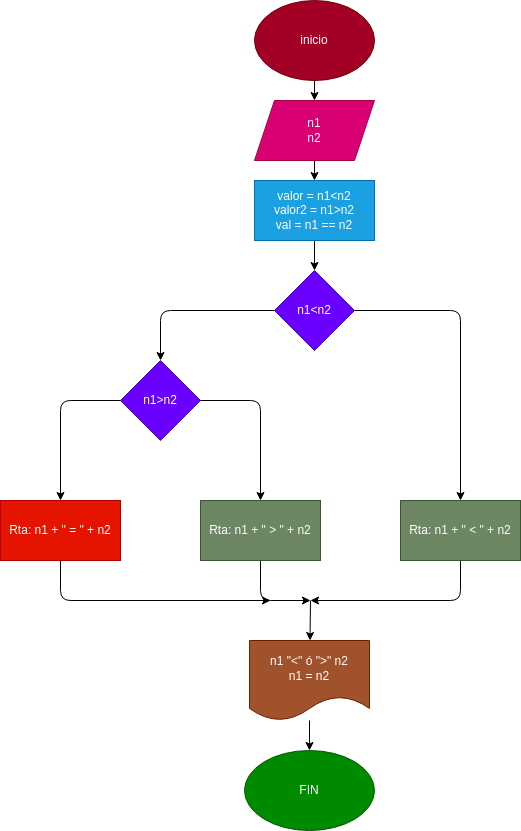

The diagram above was exported from draw.io. Its source (the exported page's mxGraphModel, read from the mxfile embedded in the PNG):
<mxGraphModel dx="832" dy="461" grid="1" gridSize="10" guides="1" tooltips="1" connect="1" arrows="1" fold="1" page="1" pageScale="1" pageWidth="827" pageHeight="1169" math="0" shadow="0">
  <root>
    <mxCell id="0" />
    <mxCell id="1" parent="0" />
    <mxCell id="4" value="" style="edgeStyle=none;html=1;" parent="1" source="2" target="3" edge="1">
      <mxGeometry relative="1" as="geometry" />
    </mxCell>
    <mxCell id="2" value="inicio" style="ellipse;whiteSpace=wrap;html=1;fillColor=#a20025;fontColor=#ffffff;strokeColor=#6F0000;" parent="1" vertex="1">
      <mxGeometry x="354" y="40" width="120" height="80" as="geometry" />
    </mxCell>
    <mxCell id="6" value="" style="edgeStyle=none;html=1;" parent="1" source="3" target="5" edge="1">
      <mxGeometry relative="1" as="geometry" />
    </mxCell>
    <mxCell id="3" value="n1&lt;br&gt;n2" style="shape=parallelogram;perimeter=parallelogramPerimeter;whiteSpace=wrap;html=1;fixedSize=1;fillColor=#d80073;fontColor=#ffffff;strokeColor=#A50040;" parent="1" vertex="1">
      <mxGeometry x="354" y="140" width="120" height="60" as="geometry" />
    </mxCell>
    <mxCell id="8" value="" style="edgeStyle=none;html=1;" parent="1" source="5" target="7" edge="1">
      <mxGeometry relative="1" as="geometry" />
    </mxCell>
    <mxCell id="5" value="valor = n1&amp;lt;n2&lt;br&gt;valor2 = n1&amp;gt;n2&lt;br&gt;val = n1 == n2" style="whiteSpace=wrap;html=1;fillColor=#1ba1e2;fontColor=#ffffff;strokeColor=#006EAF;" parent="1" vertex="1">
      <mxGeometry x="354" y="220" width="120" height="60" as="geometry" />
    </mxCell>
    <mxCell id="12" value="" style="edgeStyle=none;html=1;entryX=0.5;entryY=0;entryDx=0;entryDy=0;" parent="1" source="7" target="21" edge="1">
      <mxGeometry relative="1" as="geometry">
        <Array as="points">
          <mxPoint x="560" y="350" />
        </Array>
        <mxPoint x="560" y="420" as="targetPoint" />
      </mxGeometry>
    </mxCell>
    <mxCell id="23" value="" style="edgeStyle=none;html=1;" edge="1" parent="1" source="7" target="22">
      <mxGeometry relative="1" as="geometry">
        <Array as="points">
          <mxPoint x="260" y="350" />
        </Array>
      </mxGeometry>
    </mxCell>
    <mxCell id="7" value="n1&amp;lt;n2" style="rhombus;whiteSpace=wrap;html=1;fillColor=#6a00ff;fontColor=#ffffff;strokeColor=#3700CC;" parent="1" vertex="1">
      <mxGeometry x="374" y="310" width="80" height="80" as="geometry" />
    </mxCell>
    <mxCell id="16" value="" style="endArrow=classic;html=1;" parent="1" target="17" edge="1">
      <mxGeometry width="50" height="50" relative="1" as="geometry">
        <mxPoint x="410" y="640" as="sourcePoint" />
        <mxPoint x="414" y="620" as="targetPoint" />
      </mxGeometry>
    </mxCell>
    <mxCell id="19" value="" style="edgeStyle=none;html=1;" parent="1" source="17" target="18" edge="1">
      <mxGeometry relative="1" as="geometry" />
    </mxCell>
    <mxCell id="17" value="n1 &quot;&amp;lt;&quot; ó &quot;&amp;gt;&quot; n2&lt;br&gt;n1 = n2" style="shape=document;whiteSpace=wrap;html=1;boundedLbl=1;fillColor=#a0522d;fontColor=#ffffff;strokeColor=#6D1F00;" parent="1" vertex="1">
      <mxGeometry x="349" y="680" width="120" height="80" as="geometry" />
    </mxCell>
    <mxCell id="18" value="FIN" style="ellipse;whiteSpace=wrap;html=1;fillColor=#008a00;fontColor=#ffffff;strokeColor=#005700;" parent="1" vertex="1">
      <mxGeometry x="344" y="790" width="130" height="80" as="geometry" />
    </mxCell>
    <mxCell id="28" style="edgeStyle=none;html=1;" edge="1" parent="1" source="20">
      <mxGeometry relative="1" as="geometry">
        <mxPoint x="370" y="640" as="targetPoint" />
        <Array as="points">
          <mxPoint x="160" y="640" />
        </Array>
      </mxGeometry>
    </mxCell>
    <mxCell id="20" value="Rta: n1 + &quot; = &quot; + n2" style="whiteSpace=wrap;html=1;fillColor=#e51400;fontColor=#ffffff;strokeColor=#B20000;" vertex="1" parent="1">
      <mxGeometry x="100" y="540" width="120" height="60" as="geometry" />
    </mxCell>
    <mxCell id="30" style="edgeStyle=none;html=1;" edge="1" parent="1" source="21">
      <mxGeometry relative="1" as="geometry">
        <mxPoint x="410" y="640" as="targetPoint" />
        <Array as="points">
          <mxPoint x="560" y="640" />
        </Array>
      </mxGeometry>
    </mxCell>
    <mxCell id="21" value="Rta: n1 + &quot; &amp;lt; &quot; + n2" style="whiteSpace=wrap;html=1;fillColor=#6d8764;fontColor=#ffffff;strokeColor=#3A5431;" vertex="1" parent="1">
      <mxGeometry x="500" y="540" width="120" height="60" as="geometry" />
    </mxCell>
    <mxCell id="25" value="" style="edgeStyle=none;html=1;entryX=0.5;entryY=0;entryDx=0;entryDy=0;" edge="1" parent="1" source="22" target="20">
      <mxGeometry relative="1" as="geometry">
        <mxPoint x="150" y="480" as="targetPoint" />
        <Array as="points">
          <mxPoint x="160" y="440" />
        </Array>
      </mxGeometry>
    </mxCell>
    <mxCell id="27" style="edgeStyle=none;html=1;entryX=0.5;entryY=0;entryDx=0;entryDy=0;" edge="1" parent="1" source="22" target="26">
      <mxGeometry relative="1" as="geometry">
        <Array as="points">
          <mxPoint x="360" y="440" />
        </Array>
      </mxGeometry>
    </mxCell>
    <mxCell id="22" value="n1&amp;gt;n2" style="rhombus;whiteSpace=wrap;html=1;fillColor=#6a00ff;fontColor=#ffffff;strokeColor=#3700CC;" vertex="1" parent="1">
      <mxGeometry x="220" y="400" width="80" height="80" as="geometry" />
    </mxCell>
    <mxCell id="29" style="edgeStyle=none;html=1;" edge="1" parent="1" source="26">
      <mxGeometry relative="1" as="geometry">
        <mxPoint x="410" y="640" as="targetPoint" />
        <Array as="points">
          <mxPoint x="360" y="640" />
        </Array>
      </mxGeometry>
    </mxCell>
    <mxCell id="26" value="Rta: n1 + &quot; &amp;gt; &quot; + n2" style="whiteSpace=wrap;html=1;fillColor=#6d8764;fontColor=#ffffff;strokeColor=#3A5431;" vertex="1" parent="1">
      <mxGeometry x="300" y="540" width="120" height="60" as="geometry" />
    </mxCell>
  </root>
</mxGraphModel>